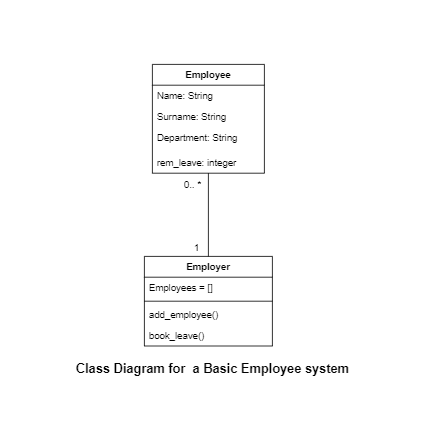

The diagram above was exported from draw.io. Its source (the exported page's mxGraphModel, read from the mxfile embedded in the PNG):
<mxGraphModel dx="989" dy="496" grid="1" gridSize="10" guides="1" tooltips="1" connect="1" arrows="1" fold="1" page="1" pageScale="1" pageWidth="850" pageHeight="1100" math="0" shadow="0">
  <root>
    <mxCell id="0" />
    <mxCell id="1" parent="0" />
    <mxCell id="jkagY1cbJpCigwxNcnw5-1" value="Employer" style="swimlane;fontStyle=1;align=center;verticalAlign=top;childLayout=stackLayout;horizontal=1;startSize=26;horizontalStack=0;resizeParent=1;resizeParentMax=0;resizeLast=0;collapsible=1;marginBottom=0;" vertex="1" parent="1">
      <mxGeometry x="345" y="320" width="160" height="112" as="geometry" />
    </mxCell>
    <mxCell id="jkagY1cbJpCigwxNcnw5-2" value="Employees = []" style="text;strokeColor=none;fillColor=none;align=left;verticalAlign=top;spacingLeft=4;spacingRight=4;overflow=hidden;rotatable=0;points=[[0,0.5],[1,0.5]];portConstraint=eastwest;" vertex="1" parent="jkagY1cbJpCigwxNcnw5-1">
      <mxGeometry y="26" width="160" height="26" as="geometry" />
    </mxCell>
    <mxCell id="jkagY1cbJpCigwxNcnw5-3" value="" style="line;strokeWidth=1;fillColor=none;align=left;verticalAlign=middle;spacingTop=-1;spacingLeft=3;spacingRight=3;rotatable=0;labelPosition=right;points=[];portConstraint=eastwest;strokeColor=inherit;" vertex="1" parent="jkagY1cbJpCigwxNcnw5-1">
      <mxGeometry y="52" width="160" height="8" as="geometry" />
    </mxCell>
    <mxCell id="jkagY1cbJpCigwxNcnw5-4" value="add_employee()" style="text;strokeColor=none;fillColor=none;align=left;verticalAlign=top;spacingLeft=4;spacingRight=4;overflow=hidden;rotatable=0;points=[[0,0.5],[1,0.5]];portConstraint=eastwest;" vertex="1" parent="jkagY1cbJpCigwxNcnw5-1">
      <mxGeometry y="60" width="160" height="26" as="geometry" />
    </mxCell>
    <mxCell id="jkagY1cbJpCigwxNcnw5-10" value="book_leave()" style="text;strokeColor=none;fillColor=none;align=left;verticalAlign=top;spacingLeft=4;spacingRight=4;overflow=hidden;rotatable=0;points=[[0,0.5],[1,0.5]];portConstraint=eastwest;" vertex="1" parent="jkagY1cbJpCigwxNcnw5-1">
      <mxGeometry y="86" width="160" height="26" as="geometry" />
    </mxCell>
    <mxCell id="jkagY1cbJpCigwxNcnw5-5" value="Employee" style="swimlane;fontStyle=1;childLayout=stackLayout;horizontal=1;startSize=26;fillColor=none;horizontalStack=0;resizeParent=1;resizeParentMax=0;resizeLast=0;collapsible=1;marginBottom=0;" vertex="1" parent="1">
      <mxGeometry x="355" y="80" width="140" height="136" as="geometry" />
    </mxCell>
    <mxCell id="jkagY1cbJpCigwxNcnw5-6" value="Name: String" style="text;strokeColor=none;fillColor=none;align=left;verticalAlign=top;spacingLeft=4;spacingRight=4;overflow=hidden;rotatable=0;points=[[0,0.5],[1,0.5]];portConstraint=eastwest;" vertex="1" parent="jkagY1cbJpCigwxNcnw5-5">
      <mxGeometry y="26" width="140" height="26" as="geometry" />
    </mxCell>
    <mxCell id="jkagY1cbJpCigwxNcnw5-7" value="Surname: String" style="text;strokeColor=none;fillColor=none;align=left;verticalAlign=top;spacingLeft=4;spacingRight=4;overflow=hidden;rotatable=0;points=[[0,0.5],[1,0.5]];portConstraint=eastwest;" vertex="1" parent="jkagY1cbJpCigwxNcnw5-5">
      <mxGeometry y="52" width="140" height="26" as="geometry" />
    </mxCell>
    <mxCell id="jkagY1cbJpCigwxNcnw5-8" value="Department: String" style="text;strokeColor=none;fillColor=none;align=left;verticalAlign=top;spacingLeft=4;spacingRight=4;overflow=hidden;rotatable=0;points=[[0,0.5],[1,0.5]];portConstraint=eastwest;" vertex="1" parent="jkagY1cbJpCigwxNcnw5-5">
      <mxGeometry y="78" width="140" height="32" as="geometry" />
    </mxCell>
    <mxCell id="jkagY1cbJpCigwxNcnw5-9" value="rem_leave: integer" style="text;strokeColor=none;fillColor=none;align=left;verticalAlign=top;spacingLeft=4;spacingRight=4;overflow=hidden;rotatable=0;points=[[0,0.5],[1,0.5]];portConstraint=eastwest;" vertex="1" parent="jkagY1cbJpCigwxNcnw5-5">
      <mxGeometry y="110" width="140" height="26" as="geometry" />
    </mxCell>
    <mxCell id="jkagY1cbJpCigwxNcnw5-12" value="" style="endArrow=none;html=1;rounded=0;entryX=0.5;entryY=1;entryDx=0;entryDy=0;exitX=0.5;exitY=0;exitDx=0;exitDy=0;" edge="1" parent="1" source="jkagY1cbJpCigwxNcnw5-1" target="jkagY1cbJpCigwxNcnw5-5">
      <mxGeometry width="50" height="50" relative="1" as="geometry">
        <mxPoint x="400" y="320" as="sourcePoint" />
        <mxPoint x="450" y="280" as="targetPoint" />
      </mxGeometry>
    </mxCell>
    <mxCell id="jkagY1cbJpCigwxNcnw5-13" value="1" style="text;html=1;align=center;verticalAlign=middle;resizable=0;points=[];autosize=1;strokeColor=none;fillColor=none;" vertex="1" parent="1">
      <mxGeometry x="395" y="295" width="30" height="30" as="geometry" />
    </mxCell>
    <mxCell id="jkagY1cbJpCigwxNcnw5-14" value="0.. *" style="text;html=1;align=center;verticalAlign=middle;resizable=0;points=[];autosize=1;strokeColor=none;fillColor=none;" vertex="1" parent="1">
      <mxGeometry x="385" y="216" width="40" height="30" as="geometry" />
    </mxCell>
    <mxCell id="jkagY1cbJpCigwxNcnw5-15" value="&lt;b&gt;&lt;font style=&quot;font-size: 16px;&quot;&gt;Class Diagram for&amp;nbsp; a Basic Employee system&lt;/font&gt;&lt;/b&gt;" style="text;html=1;align=center;verticalAlign=middle;resizable=0;points=[];autosize=1;strokeColor=none;fillColor=none;" vertex="1" parent="1">
      <mxGeometry x="245" y="445" width="370" height="30" as="geometry" />
    </mxCell>
  </root>
</mxGraphModel>